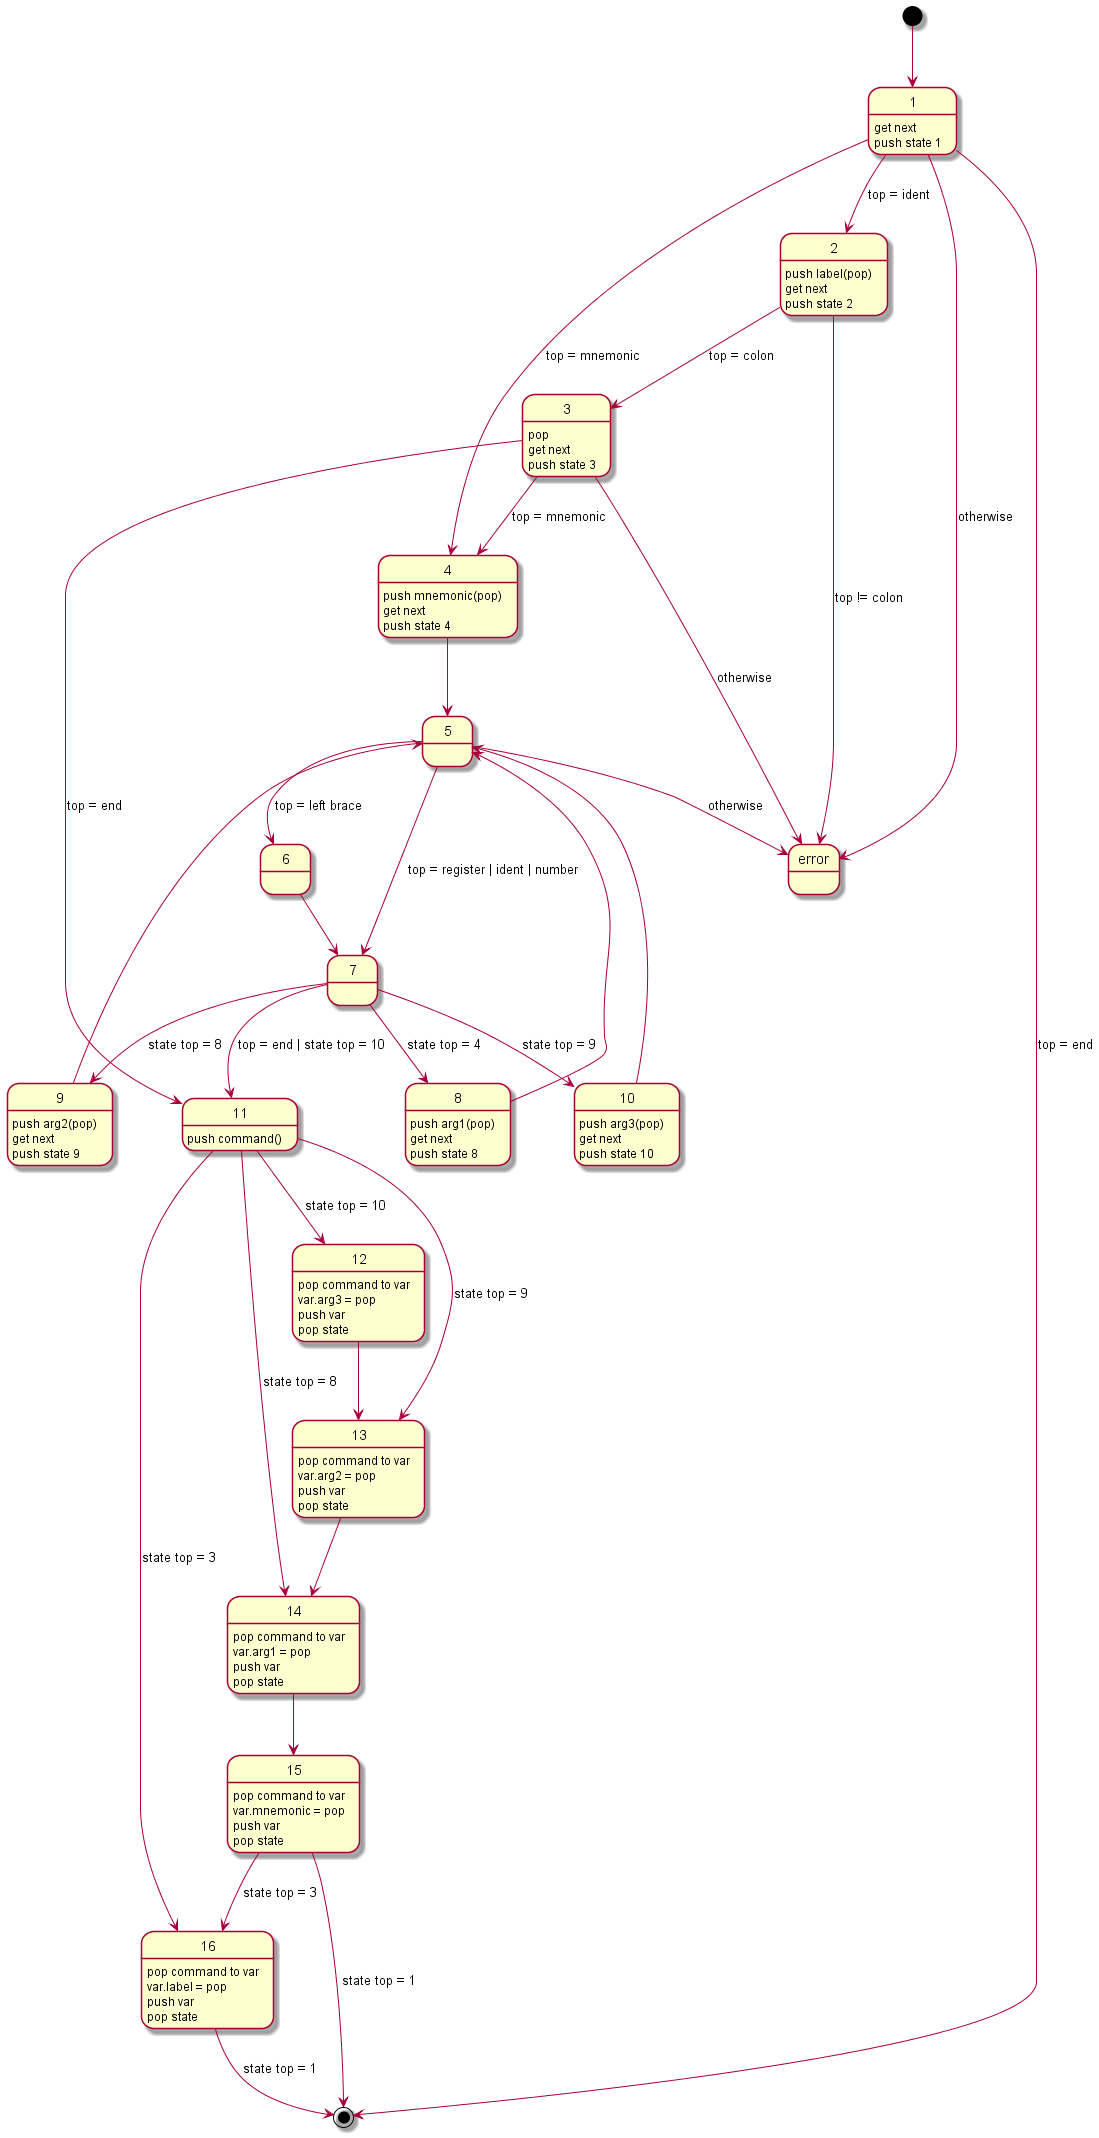

The diagram above was rendered by PlantUML. Its source (embedded in the PNG):
@startuml statechart

[*] --> 1
1: get next
1: push state 1

1 --> 2 : top = ident
1 --> 4 : top = mnemonic
1 --> error : otherwise
1 --> [*] : top = end

2: push label(pop)
2: get next
2: push state 2

2 --> 3 : top = colon
2 --> error : top != colon

3: pop
3: get next 
3: push state 3

3 --> 4 : top = mnemonic

3 --> error : otherwise

4: push mnemonic(pop)
4: get next
4: push state 4

4 --> 5

5 --> 6 : top = left brace
5 --> 7 : top = register | ident | number
5 --> error : otherwise

6 --> 7

7 --> 8 : state top = 4
7 --> 9 : state top = 8
7 --> 10 : state top = 9
7 --> 11 : top = end | state top = 10

8: push arg1(pop)
8: get next
8: push state 8

9: push arg2(pop)
9: get next
9: push state 9

10: push arg3(pop)
10: get next
10: push state 10

8 --> 5
9 --> 5
10 --> 5

3 --> 11 : top = end 

11 --> 12 : state top = 10
11 --> 13 : state top = 9
11 --> 14 : state top = 8
11 --> 16 : state top = 3
11: push command()

12: pop command to var
12: var.arg3 = pop
12: push var
12: pop state

12 --> 13

13: pop command to var
13: var.arg2 = pop
13: push var
13: pop state

13 --> 14

14: pop command to var
14: var.arg1 = pop
14: push var
14: pop state

14 --> 15

15: pop command to var
15: var.mnemonic = pop
15: push var
15: pop state 

16: pop command to var
16: var.label = pop
16: push var
16: pop state  

15 --> 16 : state top = 3
15 --> [*] : state top = 1
16 --> [*] : state top = 1


@enduml